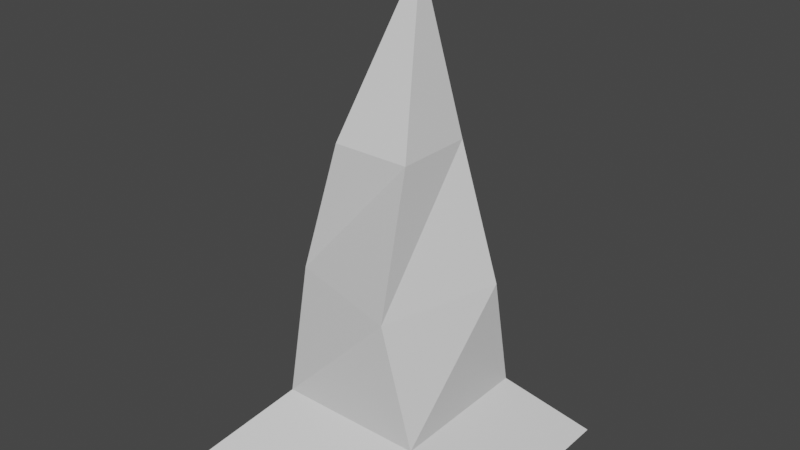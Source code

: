 # Source: stalactite.blend  (saved by Blender 2.80.75; exported with 4.5.12 LTS)
import bpy
from mathutils import Matrix  # noqa: F401  (used for matrix-valued properties, if any)

bpy.ops.wm.read_factory_settings(use_empty=True)
scene = bpy.context.scene
scene.name = 'Scene'

# ---- collections
col_collection = bpy.data.collections.new('Collection'); scene.collection.children.link(col_collection)

# ---- materials (node trees are filled in below, after node groups)
mat_material = bpy.data.materials.new('Material')
mat_material.alpha_threshold = 0.0
mat_material.use_transparent_shadow = False
mat_material.line_color = (0.0, 0.0, 0.0, 1.0)

# ---- material node trees
mat_material.use_nodes = True; mat_material.node_tree.nodes.clear()
_N = mat_material.node_tree.nodes; _L = mat_material.node_tree.links
n0 = _N.new('ShaderNodeOutputMaterial'); n0.name = 'Material Output'; n0.location = (300, 300)
n1 = _N.new('ShaderNodeBsdfPrincipled'); n1.name = 'Principled BSDF'; n1.location = (10, 300)
n1.distribution = 'GGX'
n1.subsurface_method = 'BURLEY'
n1.inputs[2].default_value = 0.4
n1.inputs[3].default_value = 1.45
n1.inputs[27].default_value = (0.0, 0.0, 0.0, 1.0)
n1.inputs[28].default_value = 1.0
_L.new(n1.outputs[0], n0.inputs[0])
n0.is_active_output = True

# ---- world
world_world = bpy.data.worlds.new('World'); scene.world = world_world
world_world.use_nodes = True; world_world.node_tree.nodes.clear()
_N = world_world.node_tree.nodes; _L = world_world.node_tree.links
n0 = _N.new('ShaderNodeOutputWorld'); n0.name = 'World Output'; n0.location = (300, 300)
n1 = _N.new('ShaderNodeBackground'); n1.name = 'Background'; n1.location = (10, 300)
n1.inputs[0].default_value = (0.05088, 0.05088, 0.05088, 1.0)
_L.new(n1.outputs[0], n0.inputs[0])
n0.is_active_output = True
world_world.color = (0.05088, 0.05088, 0.05088)
world_world.use_sun_shadow = False
world_world.sun_shadow_jitter_overblur = 0.0

# ---- meshes
me_cube = bpy.data.meshes.new('Cube')
me_cube.from_pydata([(1.833, 1.833, -0.002147), (1.833, -1.833, -0.002147), (-1.833, 1.833, -0.002147), (-1.833, -1.833, -0.002147), (-1.0, 1.0, 0.9326), (-1.0, -1.0, 0.9326), (1.0, 1.0, 0.9326), (1.0, -1.0, 0.9326), (-1.0, 1.0, 0.9326), (-1.0, -1.0, 0.9326), (1.0, 1.0, 0.9326), (1.0, -1.0, 0.9326), (-0.5338, 0.5244, 4.396), (-0.5338, -0.5335, 4.396), (0.5241, 0.5244, 4.396), (0.5241, -0.5335, 4.396), (0.5967, -1.058, 2.578), (-1.058, -0.6015, 2.578), (1.053, 0.5969, 2.578), (-0.6016, 1.054, 2.578), (0.04362, 0.3052, 6.572)], [], [(8, 9, 5, 4), (10, 8, 4, 6), (9, 11, 7, 5), (11, 10, 6, 7), (2, 3, 9, 8), (0, 2, 8, 10), (3, 1, 11, 9), (1, 0, 10, 11), (17, 16, 15, 13), (16, 18, 14, 15), (19, 17, 13, 12), (18, 19, 12, 14), (10, 8, 19, 18), (8, 9, 17, 19), (11, 10, 18, 16), (9, 11, 16, 17), (13, 15, 20, 12), (14, 20, 15), (12, 20, 14)])
_uv = me_cube.uv_layers.new(name='UVMap')
_uv.uv.foreach_set('vector', [0.375, 0.75, 0.375, 1.0, 0.375, 1.0, 0.375, 0.75, 0.625, 0.75, 0.375, 0.75, 0.375, 0.75, 0.625, 0.75, 0.375, 1.0, 0.625, 1.0, 0.625, 1.0, 0.375, 1.0, 0.625, 1.0, 0.625, 0.75, 0.625, 0.75, 0.625, 1.0, 0.4251, 0.8001, 0.4251, 0.9499, 0.375, 1.0, 0.375, 0.75, 0.5749, 0.8001, 0.4251, 0.8001, 0.375, 0.75, 0.625, 0.75, 0.4251, 0.9499, 0.5749, 0.9499, 0.625, 1.0, 0.375, 1.0, 0.5749, 0.9499, 0.5749, 0.8001, 0.625, 0.75, 0.625, 1.0, 0.375, 1.0, 0.625, 1.0, 0.625, 1.0, 0.375, 1.0, 0.625, 1.0, 0.625, 0.75, 0.625, 0.75, 0.625, 1.0, 0.375, 0.75, 0.375, 1.0, 0.375, 1.0, 0.375, 0.75, 0.625, 0.75, 0.375, 0.75, 0.375, 0.75, 0.625, 0.75, 0.625, 0.75, 0.375, 0.75, 0.375, 0.75, 0.625, 0.75, 0.375, 0.75, 0.375, 1.0, 0.375, 1.0, 0.375, 0.75, 0.625, 1.0, 0.625, 0.75, 0.625, 0.75, 0.625, 1.0, 0.375, 1.0, 0.625, 1.0, 0.625, 1.0, 0.375, 1.0, 0.0, 0.0, 0.0, 0.0, 0.0, 0.0, 0.0, 0.0, 0.625, 0.75, 0.0, 0.0, 0.0, 0.0, 0.0, 0.0, 0.0, 0.0, 0.625, 0.75])
me_cube.materials.append(mat_material)
me_cube.use_remesh_preserve_volume = False
me_cube.use_remesh_preserve_attributes = False
me_cube.use_mirror_vertex_groups = False
me_cube.update()

# ---- objects
ob_cube = bpy.data.objects.new('Cube', me_cube)

# ---- transforms, parenting, visibility, modifiers, constraints
ob_cube.location = (0.0, 0.0, 0.0)
ob_cube.lock_rotations_4d = False
ob_cube.empty_display_type = 'ARROWS'
ob_cube.lineart.crease_threshold = 0.0

# ---- collection membership
col_collection.objects.link(ob_cube)

# ---- scene / render settings (as saved in the file)
scene.frame_start = 1; scene.frame_end = 250; scene.frame_set(1)
scene.render.engine = 'BLENDER_EEVEE_NEXT'
scene.cycles.use_denoising = False
scene.cycles.samples = 128
scene.cycles.sampling_pattern = 'TABULATED_SOBOL'
scene.cycles.use_adaptive_sampling = False
scene.cycles.use_light_tree = False
scene.eevee.use_taa_reprojection = False
scene.view_settings.view_transform = 'Filmic'
bpy.context.view_layer.update()

# ---- added for rendering (the .blend has no active camera and no usable light): camera, sun
cam_auto = bpy.data.cameras.new('AutoCamera')
cam_auto.lens = 50.0
cam_auto.sensor_width = 36.0
cam_auto.clip_end = 1000.0
ob_auto_camera = bpy.data.objects.new('AutoCamera', cam_auto)
scene.collection.objects.link(ob_auto_camera)
ob_auto_camera.location = (7.74561, -9.29474, 9.48125)
ob_auto_camera.rotation_euler = (1.09748, -7.21219e-08, 0.694738)
scene.camera = ob_auto_camera
light_auto_sun = bpy.data.lights.new('AutoSun', 'SUN')
light_auto_sun.energy = 3.0
light_auto_sun.angle = 0.0523599
ob_auto_sun = bpy.data.objects.new('AutoSun', light_auto_sun)
scene.collection.objects.link(ob_auto_sun)
ob_auto_sun.rotation_euler = (0.872665, 0.174533, 0.523599)
bpy.context.view_layer.update()
